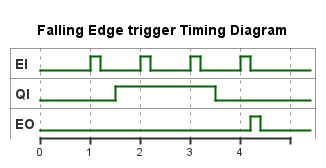

The diagram above was rendered by PlantUML. Its source (embedded in the PNG):
@startuml
title Falling Edge trigger Timing Diagram
' Removed the scale multiplier to keep it standard size

binary "EI" as EI
binary "QI" as QI
binary "EO" as EO


@0
EI is Low
QI is Low
EO is Low



@1
EI is High
@1.2
EI is Low
@1.5
QI is High

@2
EI is High
@2.2
EI is Low


@3
EI is High
@3.2
EI is Low
@3.5
QI is Low


@4
EI is High
@4.2
EI is Low
EO is High
@4.4
EO is Low


@enduml